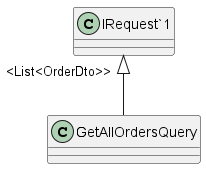

The diagram above was rendered by PlantUML. Its source (embedded in the PNG):
@startuml
class GetAllOrdersQuery {
}
"IRequest`1" "<List<OrderDto>>" <|-- GetAllOrdersQuery
@enduml